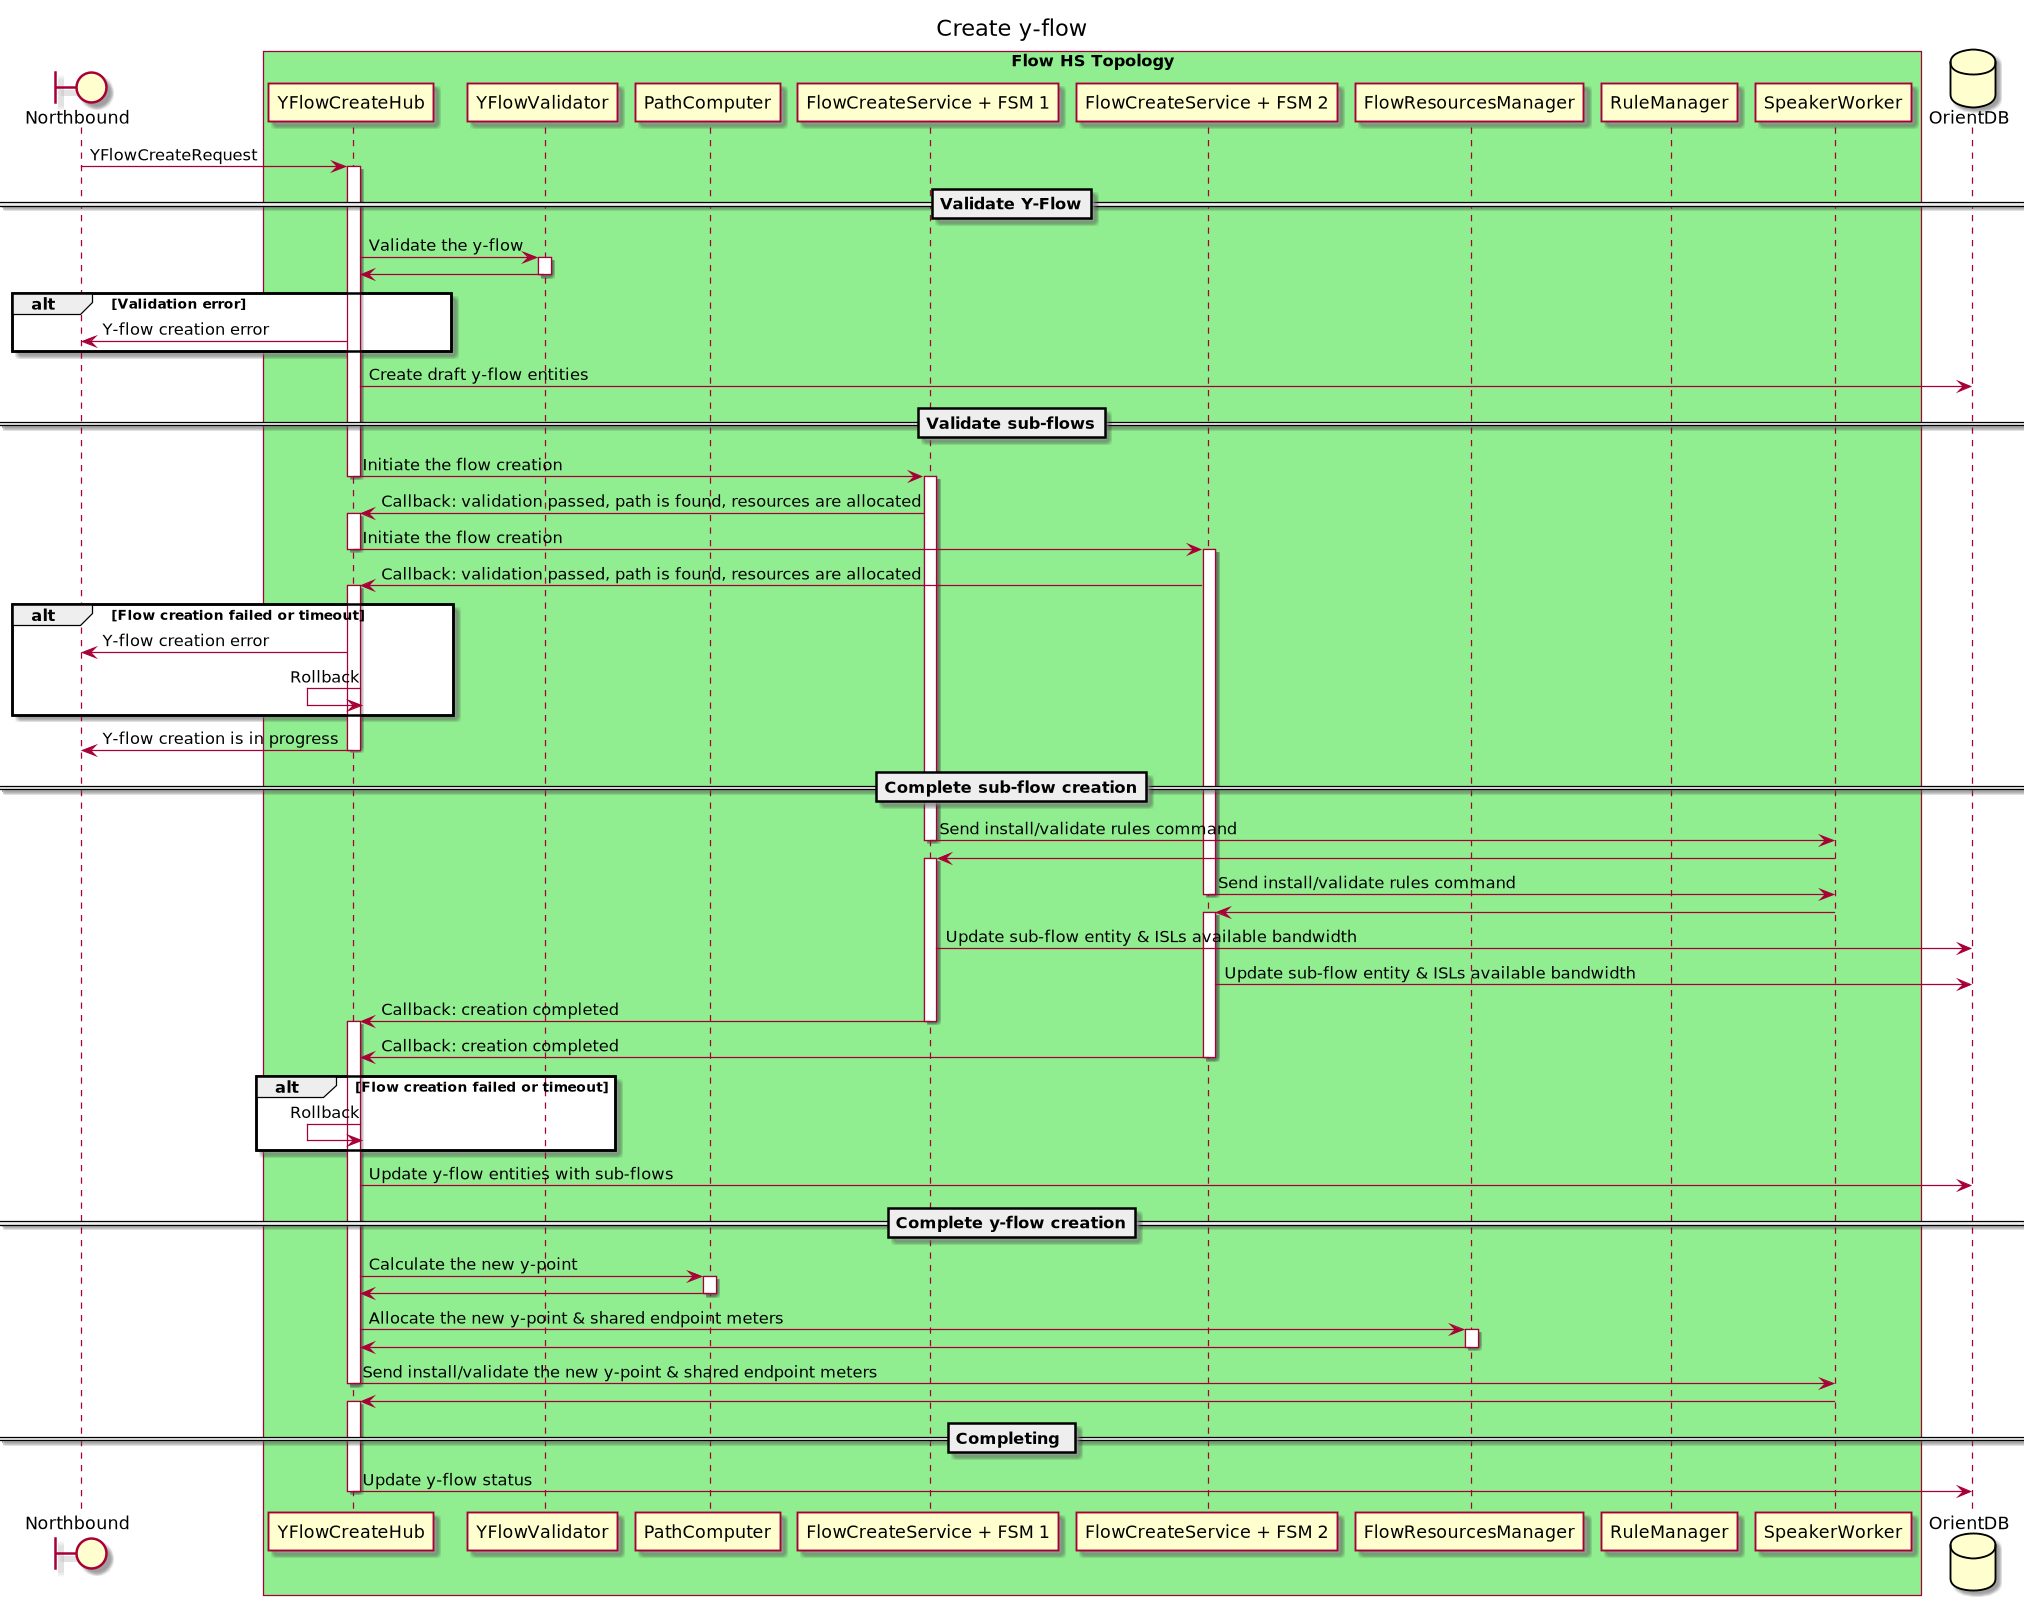

The diagram above was rendered by PlantUML. Its source (embedded in the PNG):
@startuml
title Create y-flow

boundary Northbound
box "Flow HS Topology" #LightGreen
    participant YFlowCreateHub
    participant YFlowValidator
    participant PathComputer
    participant FlowCreateService1 as "FlowCreateService + FSM 1"
    participant FlowCreateService2 as "FlowCreateService + FSM 2"
    participant FlowResourcesManager
    participant RuleManager
    participant SpeakerWorker
end box
database OrientDB

Northbound -> YFlowCreateHub : YFlowCreateRequest
activate YFlowCreateHub

==Validate Y-Flow==
YFlowCreateHub -> YFlowValidator : Validate the y-flow
activate YFlowValidator
YFlowCreateHub <- YFlowValidator
deactivate YFlowValidator
alt Validation error
    Northbound <- YFlowCreateHub : Y-flow creation error
end

YFlowCreateHub -> OrientDB : Create draft y-flow entities

==Validate sub-flows==
YFlowCreateHub -> FlowCreateService1 : Initiate the flow creation
deactivate YFlowCreateHub
activate FlowCreateService1
YFlowCreateHub <- FlowCreateService1 : Callback: validation passed, path is found, resources are allocated
activate YFlowCreateHub
YFlowCreateHub -> FlowCreateService2 : Initiate the flow creation
deactivate YFlowCreateHub
activate FlowCreateService2
YFlowCreateHub <- FlowCreateService2 : Callback: validation passed, path is found, resources are allocated
activate YFlowCreateHub

alt Flow creation failed or timeout
    Northbound <- YFlowCreateHub : Y-flow creation error
    YFlowCreateHub <- YFlowCreateHub : Rollback
end

Northbound <- YFlowCreateHub : Y-flow creation is in progress
deactivate YFlowCreateHub

==Complete sub-flow creation==
FlowCreateService1 -> SpeakerWorker : Send install/validate rules command
deactivate FlowCreateService1
FlowCreateService1 <- SpeakerWorker
activate FlowCreateService1
FlowCreateService2 -> SpeakerWorker : Send install/validate rules command
deactivate FlowCreateService2
FlowCreateService2 <- SpeakerWorker
activate FlowCreateService2

FlowCreateService1 -> OrientDB : Update sub-flow entity & ISLs available bandwidth
FlowCreateService2 -> OrientDB : Update sub-flow entity & ISLs available bandwidth

YFlowCreateHub <- FlowCreateService1 : Callback: creation completed
deactivate FlowCreateService1
activate YFlowCreateHub
YFlowCreateHub <- FlowCreateService2 : Callback: creation completed
deactivate FlowCreateService2

alt Flow creation failed or timeout
    YFlowCreateHub <- YFlowCreateHub : Rollback
end

YFlowCreateHub -> OrientDB : Update y-flow entities with sub-flows

==Complete y-flow creation==
YFlowCreateHub -> PathComputer : Calculate the new y-point
activate PathComputer
YFlowCreateHub <- PathComputer
deactivate PathComputer

YFlowCreateHub -> FlowResourcesManager : Allocate the new y-point & shared endpoint meters
activate FlowResourcesManager
YFlowCreateHub <- FlowResourcesManager
deactivate FlowResourcesManager

YFlowCreateHub -> SpeakerWorker : Send install/validate the new y-point & shared endpoint meters
deactivate YFlowCreateHub
YFlowCreateHub <- SpeakerWorker
activate YFlowCreateHub

== Completing ==
YFlowCreateHub -> OrientDB : Update y-flow status

deactivate YFlowCreateHub

@enduml